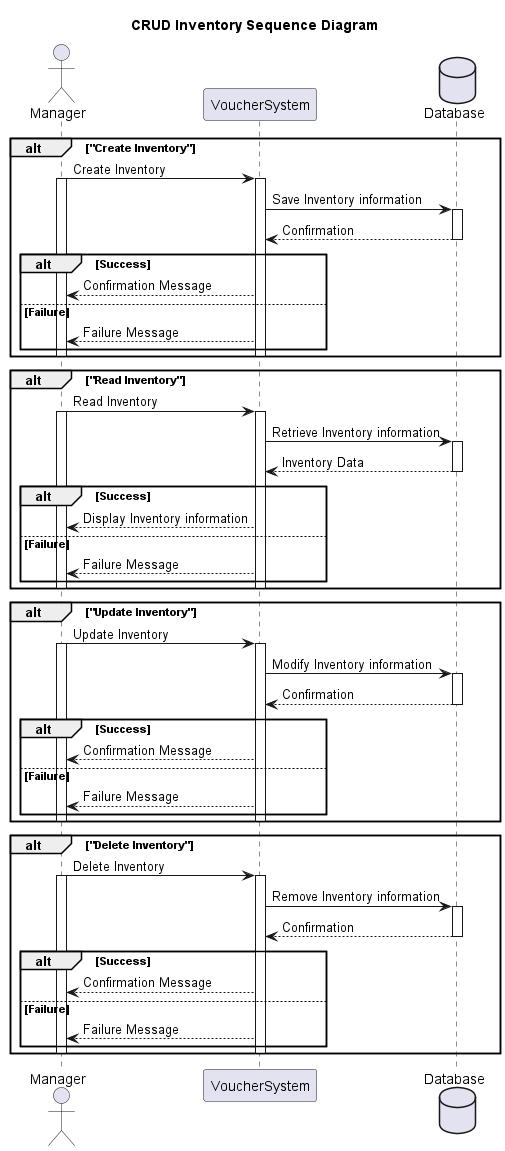

The diagram above was rendered by PlantUML. Its source (embedded in the PNG):
@startuml
title CRUD Inventory Sequence Diagram

actor Manager
participant VoucherSystem
database Database

alt "Create Inventory"
  Manager -> VoucherSystem: Create Inventory
  activate Manager
  activate VoucherSystem
  VoucherSystem -> Database: Save Inventory information
  activate Database
  Database --> VoucherSystem: Confirmation
  deactivate Database
  alt Success
    VoucherSystem --> Manager: Confirmation Message
  else Failure
    VoucherSystem --> Manager: Failure Message
  end
  deactivate Manager
  deactivate VoucherSystem
end

alt "Read Inventory"
  Manager -> VoucherSystem: Read Inventory
  activate Manager
  activate VoucherSystem
  VoucherSystem -> Database: Retrieve Inventory information
  activate Database
  Database --> VoucherSystem: Inventory Data
  deactivate Database
  alt Success
    VoucherSystem --> Manager: Display Inventory information
  else Failure
    VoucherSystem --> Manager: Failure Message
  end
  deactivate Manager
  deactivate VoucherSystem
end

alt "Update Inventory"
  Manager -> VoucherSystem: Update Inventory
  activate Manager
  activate VoucherSystem
  VoucherSystem -> Database: Modify Inventory information
  activate Database
  Database --> VoucherSystem: Confirmation
  deactivate Database
  alt Success
    VoucherSystem --> Manager: Confirmation Message
  else Failure
    VoucherSystem --> Manager: Failure Message
  end
  deactivate Manager
  deactivate VoucherSystem
end

alt "Delete Inventory"
  Manager -> VoucherSystem: Delete Inventory
  activate Manager
  activate VoucherSystem
  VoucherSystem -> Database: Remove Inventory information
  activate Database
  Database --> VoucherSystem: Confirmation
  deactivate Database
  alt Success
    VoucherSystem --> Manager: Confirmation Message
  else Failure
    VoucherSystem --> Manager: Failure Message
  end
  deactivate Manager
  deactivate VoucherSystem
end

@enduml